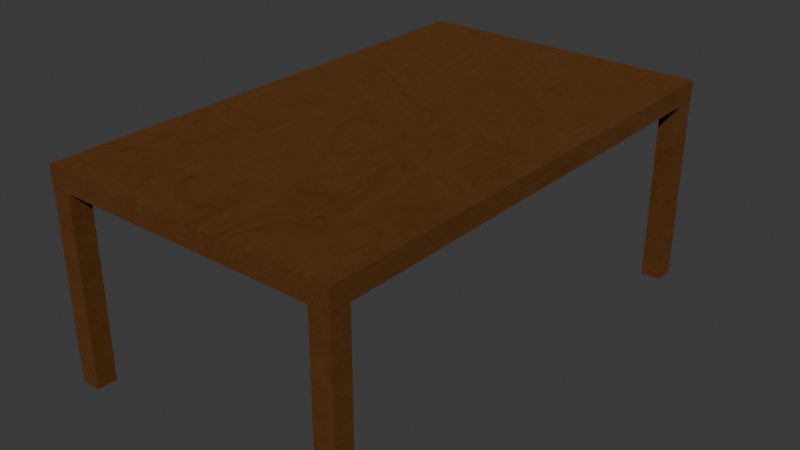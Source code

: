 # Source: baseTable.blend  (saved by Blender 4.5.87; exported with 4.5.12 LTS)
import bpy
from mathutils import Matrix  # noqa: F401  (used for matrix-valued properties, if any)

bpy.ops.wm.read_factory_settings(use_empty=True)
scene = bpy.context.scene
scene.name = 'Scene'

# ---- collections
col_collection = bpy.data.collections.new('Collection'); scene.collection.children.link(col_collection)

# ---- materials (node trees are filled in below, after node groups)
mat_tablematerial = bpy.data.materials.new('tableMaterial')

# ---- material node trees
mat_tablematerial.use_nodes = True; mat_tablematerial.node_tree.nodes.clear()
_N = mat_tablematerial.node_tree.nodes; _L = mat_tablematerial.node_tree.links
n0 = _N.new('ShaderNodeBsdfPrincipled'); n0.name = 'Principled BSDF'; n0.location = (-200, 100)
n0.inputs[0].default_value = (0.1379, 0.04934, 0.006681, 1.0)
n0.inputs[2].default_value = 1.0
n1 = _N.new('ShaderNodeOutputMaterial'); n1.name = 'Material Output'; n1.location = (309, 110)
n2 = _N.new('ShaderNodeTexNoise'); n2.name = 'Noise Texture'; n2.location = (-435, 116)
n2.inputs[3].default_value = 4.3
n2.inputs[4].default_value = 1.0
n2.inputs[8].default_value = 1.0
_L.new(n0.outputs[0], n1.inputs[0])
_L.new(n2.outputs[1], n0.inputs[1])
n1.is_active_output = True

# ---- world
world_world = bpy.data.worlds.new('World'); scene.world = world_world
world_world.use_nodes = True; world_world.node_tree.nodes.clear()
_N = world_world.node_tree.nodes; _L = world_world.node_tree.links
n0 = _N.new('ShaderNodeOutputWorld'); n0.name = 'World Output'; n0.location = (200, 100)
n1 = _N.new('ShaderNodeBackground'); n1.name = 'Background'; n1.location = (-200, 100)
n1.inputs[0].default_value = (0.05088, 0.05088, 0.05088, 1.0)
_L.new(n1.outputs[0], n0.inputs[0])
n0.is_active_output = True
world_world.color = (0.05088, 0.05088, 0.05088)
world_world.sun_shadow_jitter_overblur = 0.0

# ---- meshes
me_cube_003 = bpy.data.meshes.new('Cube.003')
me_cube_003.from_pydata([(-1.0, -1.0, -1.0), (-1.0, -1.0, 1.0), (-1.0, 1.0, -1.0), (-1.0, 1.0, 1.0), (1.0, -1.0, -1.0), (1.0, -1.0, 1.0), (1.0, 1.0, -1.0), (1.0, 1.0, 1.0), (-1.026, -48.96, 0.865), (-1.026, -48.96, 1.065), (-1.026, 1.044, 0.865), (-1.026, 1.044, 1.065), (28.97, -48.96, 0.865), (28.97, -48.96, 1.065), (28.97, 1.044, 0.865), (28.97, 1.044, 1.065), (-1.0, -48.91, -1.0), (-1.0, -48.91, 1.0), (-1.0, -46.91, -1.0), (-1.0, -46.91, 1.0), (1.0, -48.91, -1.0), (1.0, -48.91, 1.0), (1.0, -46.91, -1.0), (1.0, -46.91, 1.0), (26.93, -1.0, -1.0), (26.93, -1.0, 1.0), (26.93, 1.0, -1.0), (26.93, 1.0, 1.0), (28.93, -1.0, -1.0), (28.93, -1.0, 1.0), (28.93, 1.0, -1.0), (28.93, 1.0, 1.0), (26.93, -48.91, -1.0), (26.93, -48.91, 1.0), (26.93, -46.91, -1.0), (26.93, -46.91, 1.0), (28.93, -48.91, -1.0), (28.93, -48.91, 1.0), (28.93, -46.91, -1.0), (28.93, -46.91, 1.0)], [], [(0, 1, 3, 2), (2, 3, 7, 6), (6, 7, 5, 4), (4, 5, 1, 0), (2, 6, 4, 0), (7, 3, 1, 5), (8, 9, 11, 10), (10, 11, 15, 14), (14, 15, 13, 12), (12, 13, 9, 8), (10, 14, 12, 8), (15, 11, 9, 13), (16, 17, 19, 18), (18, 19, 23, 22), (22, 23, 21, 20), (20, 21, 17, 16), (18, 22, 20, 16), (23, 19, 17, 21), (24, 25, 27, 26), (26, 27, 31, 30), (30, 31, 29, 28), (28, 29, 25, 24), (26, 30, 28, 24), (31, 27, 25, 29), (32, 33, 35, 34), (34, 35, 39, 38), (38, 39, 37, 36), (36, 37, 33, 32), (34, 38, 36, 32), (39, 35, 33, 37)])
_uv = me_cube_003.uv_layers.new(name='UVMap')
_uv.uv.foreach_set('vector', [0.033, 0.8581, 1.323e-10, 0.8581, 2.624e-09, 0.8251, 0.033, 0.8251, 0.06601, 0.8581, 0.033, 0.8581, 0.033, 0.8251, 0.06601, 0.8251, 0.09901, 0.8581, 0.06601, 0.8581, 0.06601, 0.8251, 0.09901, 0.8251, 0.132, 0.8581, 0.09901, 0.8581, 0.09901, 0.8251, 0.132, 0.8251, 0.165, 0.8251, 0.165, 0.8581, 0.132, 0.8581, 0.132, 0.8251, 0.198, 0.8251, 0.198, 0.8581, 0.165, 0.8581, 0.165, 0.8251, 0.9967, 0.8251, 0.9934, 0.8251, 0.9934, 2.976e-08, 0.9967, 3e-08, 1.0, 0.495, 0.9967, 0.495, 0.9967, 1.23e-08, 1.0, 1.255e-08, 0.9934, 0.8251, 0.9901, 0.8251, 0.9901, 1.18e-08, 0.9934, 1.205e-08, 1.0, 0.9901, 0.9967, 0.9901, 0.9967, 0.495, 1.0, 0.495, 0.495, 0.8251, 0.0, 0.8251, 0.0, 0.0, 0.495, 0.0, 0.9901, 0.8251, 0.495, 0.8251, 0.495, 0.0, 0.9901, 0.0, 0.231, 0.8581, 0.198, 0.8581, 0.198, 0.8251, 0.231, 0.8251, 0.264, 0.8581, 0.231, 0.8581, 0.231, 0.8251, 0.264, 0.8251, 0.297, 0.8581, 0.264, 0.8581, 0.264, 0.8251, 0.297, 0.8251, 0.33, 0.8581, 0.297, 0.8581, 0.297, 0.8251, 0.33, 0.8251, 0.495, 0.8251, 0.495, 0.8581, 0.462, 0.8581, 0.462, 0.8251, 0.5281, 0.8251, 0.5281, 0.8581, 0.495, 0.8581, 0.495, 0.8251, 0.363, 0.8581, 0.33, 0.8581, 0.33, 0.8251, 0.363, 0.8251, 0.5611, 0.8581, 0.5281, 0.8581, 0.5281, 0.8251, 0.5611, 0.8251, 0.396, 0.8581, 0.363, 0.8581, 0.363, 0.8251, 0.396, 0.8251, 0.5941, 0.8581, 0.5611, 0.8581, 0.5611, 0.8251, 0.5941, 0.8251, 0.6271, 0.8251, 0.6271, 0.8581, 0.5941, 0.8581, 0.5941, 0.8251, 0.6601, 0.8251, 0.6601, 0.8581, 0.6271, 0.8581, 0.6271, 0.8251, 0.429, 0.8581, 0.396, 0.8581, 0.396, 0.8251, 0.429, 0.8251, 0.6931, 0.8581, 0.6601, 0.8581, 0.6601, 0.8251, 0.6931, 0.8251, 0.462, 0.8581, 0.429, 0.8581, 0.429, 0.8251, 0.462, 0.8251, 0.7261, 0.8581, 0.6931, 0.8581, 0.6931, 0.8251, 0.7261, 0.8251, 0.7591, 0.8251, 0.7591, 0.8581, 0.7261, 0.8581, 0.7261, 0.8251, 0.7921, 0.8251, 0.7921, 0.8581, 0.7591, 0.8581, 0.7591, 0.8251])
me_cube_003.materials.append(mat_tablematerial)
me_cube_003.update()

# ---- objects
ob_cube_002 = bpy.data.objects.new('Cube.002', me_cube_003)

# ---- transforms, parenting, visibility, modifiers, constraints
ob_cube_002.location = (-2.795, 4.791, -1.93)
ob_cube_002.scale = (0.2, 0.2, 2.0)

# ---- collection membership
col_collection.objects.link(ob_cube_002)

# ---- scene / render settings (as saved in the file)
scene.frame_start = 1; scene.frame_end = 250; scene.frame_set(1)
scene.render.engine = 'BLENDER_EEVEE_NEXT'
bpy.context.view_layer.update()

# ---- added for rendering (the .blend has no active camera and no usable light): camera, sun
cam_auto = bpy.data.cameras.new('AutoCamera')
cam_auto.lens = 50.0
cam_auto.sensor_width = 36.0
cam_auto.clip_end = 1000.0
ob_auto_camera = bpy.data.objects.new('AutoCamera', cam_auto)
scene.collection.objects.link(ob_auto_camera)
ob_auto_camera.location = (11.4465, -13.7358, 7.29221)
ob_auto_camera.rotation_euler = (1.09748, -7.21219e-08, 0.694738)
scene.camera = ob_auto_camera
light_auto_sun = bpy.data.lights.new('AutoSun', 'SUN')
light_auto_sun.energy = 3.0
light_auto_sun.angle = 0.0523599
ob_auto_sun = bpy.data.objects.new('AutoSun', light_auto_sun)
scene.collection.objects.link(ob_auto_sun)
ob_auto_sun.rotation_euler = (0.872665, 0.174533, 0.523599)
bpy.context.view_layer.update()
